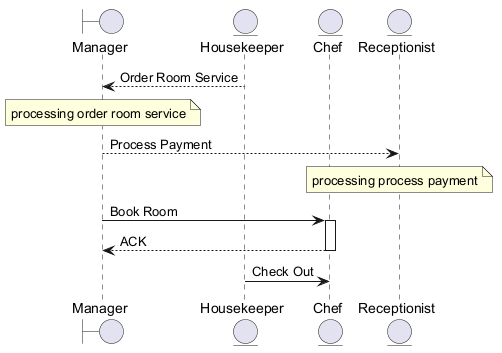

The diagram above was rendered by PlantUML. Its source (embedded in the PNG):
@startuml
skinparam backgroundColor #FFFFFF
skinparam classBackgroundColor #E8F4FA
skinparam classBorderColor #2C7DA0
boundary "Manager" as M
entity "Housekeeper" as H
entity "Chef" as C
entity "Receptionist" as R
H --> M : Order Room Service
note over M : processing order room service
M --> R : Process Payment
note over R : processing process payment
M -> C : Book Room
activate C
C --> M : ACK
deactivate C
H -> C : Check Out
@enduml